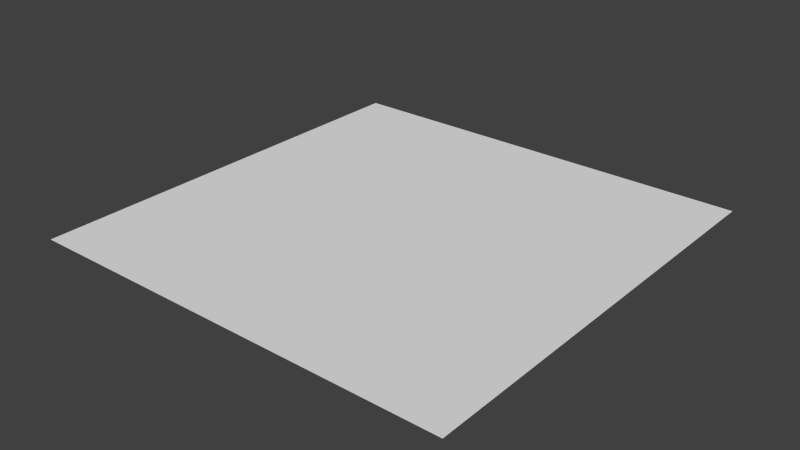 # Source: flatplane.blend  (saved by Blender 2.63.0; exported with 4.5.12 LTS)
import bpy
from mathutils import Matrix  # noqa: F401  (used for matrix-valued properties, if any)

bpy.ops.wm.read_factory_settings(use_empty=True)
scene = bpy.context.scene
scene.name = 'Scene'

# ---- collections
col_collection_1 = bpy.data.collections.new('Collection 1'); scene.collection.children.link(col_collection_1)

# ---- world
world_world = bpy.data.worlds.new('World'); scene.world = world_world
world_world.color = (0.05088, 0.05088, 0.05088)
world_world.use_sun_shadow = False
world_world.sun_shadow_jitter_overblur = 0.0
world_world.cycles.sampling_method = 'MANUAL'
world_world.cycles.sample_map_resolution = 256

# ---- meshes
me_plane = bpy.data.meshes.new('Plane')
me_plane.from_pydata([(1.0, -1.0, 0.0), (-1.0, -1.0, 0.0), (1.0, 1.0, 0.0), (-1.0, 1.0, 0.0)], [], [(2, 3, 1), (0, 2, 1)])
me_plane.use_remesh_preserve_volume = False
me_plane.use_remesh_preserve_attributes = False
me_plane.use_mirror_vertex_groups = False
me_plane.update()

# ---- objects
ob_plane = bpy.data.objects.new('Plane', me_plane)

# ---- transforms, parenting, visibility, modifiers, constraints
ob_plane.location = (0.0, 0.0, 0.0)
ob_plane.scale = (5.0, 5.0, 5.0)
ob_plane.lineart.crease_threshold = 0.0

# ---- collection membership
col_collection_1.objects.link(ob_plane)

# ---- scene / render settings (as saved in the file)
scene.frame_start = 1; scene.frame_end = 250; scene.frame_set(1)
scene.render.engine = 'BLENDER_EEVEE_NEXT'
scene.render.image_settings.color_mode = 'RGB'
scene.render.image_settings.compression = 90
scene.render.resolution_percentage = 50
scene.render.dither_intensity = 0.0
scene.render.bake_margin = 2
scene.render.bake_bias = 0.0
scene.cycles.use_denoising = False
scene.cycles.samples = 10
scene.cycles.sampling_pattern = 'TABULATED_SOBOL'
scene.cycles.light_sampling_threshold = 0.0
scene.cycles.use_adaptive_sampling = False
scene.cycles.use_light_tree = False
scene.cycles.blur_glossy = 0.0
scene.cycles.volume_bounces = 1
scene.cycles.pixel_filter_type = 'GAUSSIAN'
scene.cycles.sample_clamp_indirect = 0.0
scene.view_settings.view_transform = 'Standard'
bpy.context.view_layer.update()

# ---- added for rendering (the .blend has no active camera and no usable light): camera, sun
cam_auto = bpy.data.cameras.new('AutoCamera')
cam_auto.lens = 50.0
cam_auto.sensor_width = 36.0
cam_auto.clip_end = 1000.0
ob_auto_camera = bpy.data.objects.new('AutoCamera', cam_auto)
scene.collection.objects.link(ob_auto_camera)
ob_auto_camera.location = (13.0847, -15.7016, 10.4677)
ob_auto_camera.rotation_euler = (1.09748, -7.21219e-08, 0.694738)
scene.camera = ob_auto_camera
light_auto_sun = bpy.data.lights.new('AutoSun', 'SUN')
light_auto_sun.energy = 3.0
light_auto_sun.angle = 0.0523599
ob_auto_sun = bpy.data.objects.new('AutoSun', light_auto_sun)
scene.collection.objects.link(ob_auto_sun)
ob_auto_sun.rotation_euler = (0.872665, 0.174533, 0.523599)
bpy.context.view_layer.update()
